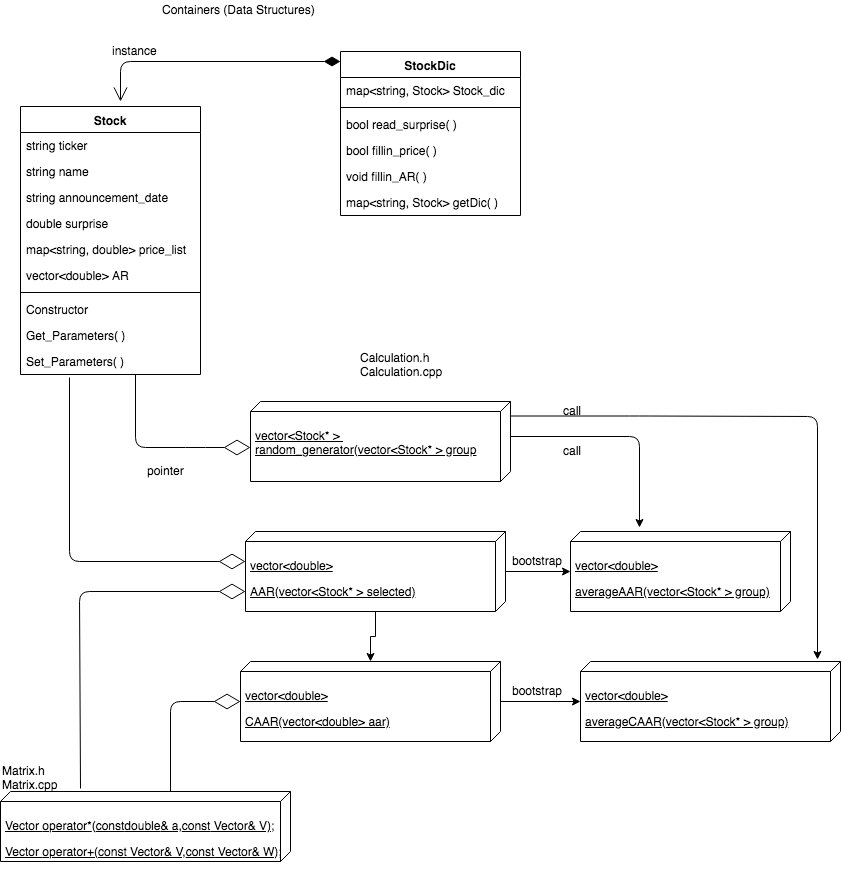

The diagram above was exported from draw.io. Its source (the exported page's mxGraphModel, read from the mxfile embedded in the PNG):
<mxGraphModel dx="881" dy="544" grid="1" gridSize="10" guides="1" tooltips="1" connect="1" arrows="1" fold="1" page="1" pageScale="1" pageWidth="850" pageHeight="1100" math="0" shadow="0">
  <root>
    <mxCell id="0" />
    <mxCell id="1" parent="0" />
    <mxCell id="ZduoguTNiW-CrQy8oP8g-3" value="Stock" style="swimlane;fontStyle=1;align=center;verticalAlign=top;childLayout=stackLayout;horizontal=1;startSize=26;horizontalStack=0;resizeParent=1;resizeParentMax=0;resizeLast=0;collapsible=1;marginBottom=0;" parent="1" vertex="1">
      <mxGeometry x="20" y="145" width="180" height="268" as="geometry" />
    </mxCell>
    <mxCell id="ZduoguTNiW-CrQy8oP8g-4" value="string ticker&#10;&#10;" style="text;strokeColor=none;fillColor=none;align=left;verticalAlign=top;spacingLeft=4;spacingRight=4;overflow=hidden;rotatable=0;points=[[0,0.5],[1,0.5]];portConstraint=eastwest;" parent="ZduoguTNiW-CrQy8oP8g-3" vertex="1">
      <mxGeometry y="26" width="180" height="26" as="geometry" />
    </mxCell>
    <mxCell id="ZduoguTNiW-CrQy8oP8g-7" value="string name&#10;" style="text;strokeColor=none;fillColor=none;align=left;verticalAlign=top;spacingLeft=4;spacingRight=4;overflow=hidden;rotatable=0;points=[[0,0.5],[1,0.5]];portConstraint=eastwest;" parent="ZduoguTNiW-CrQy8oP8g-3" vertex="1">
      <mxGeometry y="52" width="180" height="26" as="geometry" />
    </mxCell>
    <mxCell id="ZduoguTNiW-CrQy8oP8g-8" value="string announcement_date&#10;" style="text;strokeColor=none;fillColor=none;align=left;verticalAlign=top;spacingLeft=4;spacingRight=4;overflow=hidden;rotatable=0;points=[[0,0.5],[1,0.5]];portConstraint=eastwest;" parent="ZduoguTNiW-CrQy8oP8g-3" vertex="1">
      <mxGeometry y="78" width="180" height="26" as="geometry" />
    </mxCell>
    <mxCell id="ZduoguTNiW-CrQy8oP8g-9" value="double surprise&#10;" style="text;strokeColor=none;fillColor=none;align=left;verticalAlign=top;spacingLeft=4;spacingRight=4;overflow=hidden;rotatable=0;points=[[0,0.5],[1,0.5]];portConstraint=eastwest;" parent="ZduoguTNiW-CrQy8oP8g-3" vertex="1">
      <mxGeometry y="104" width="180" height="26" as="geometry" />
    </mxCell>
    <mxCell id="ZduoguTNiW-CrQy8oP8g-10" value="map&lt;string, double&gt; price_list&#10;" style="text;strokeColor=none;fillColor=none;align=left;verticalAlign=top;spacingLeft=4;spacingRight=4;overflow=hidden;rotatable=0;points=[[0,0.5],[1,0.5]];portConstraint=eastwest;" parent="ZduoguTNiW-CrQy8oP8g-3" vertex="1">
      <mxGeometry y="130" width="180" height="26" as="geometry" />
    </mxCell>
    <mxCell id="ZduoguTNiW-CrQy8oP8g-11" value="vector&lt;double&gt; AR&#10;" style="text;strokeColor=none;fillColor=none;align=left;verticalAlign=top;spacingLeft=4;spacingRight=4;overflow=hidden;rotatable=0;points=[[0,0.5],[1,0.5]];portConstraint=eastwest;" parent="ZduoguTNiW-CrQy8oP8g-3" vertex="1">
      <mxGeometry y="156" width="180" height="26" as="geometry" />
    </mxCell>
    <mxCell id="ZduoguTNiW-CrQy8oP8g-5" value="" style="line;strokeWidth=1;fillColor=none;align=left;verticalAlign=middle;spacingTop=-1;spacingLeft=3;spacingRight=3;rotatable=0;labelPosition=right;points=[];portConstraint=eastwest;" parent="ZduoguTNiW-CrQy8oP8g-3" vertex="1">
      <mxGeometry y="182" width="180" height="8" as="geometry" />
    </mxCell>
    <mxCell id="ZduoguTNiW-CrQy8oP8g-6" value="Constructor" style="text;strokeColor=none;fillColor=none;align=left;verticalAlign=top;spacingLeft=4;spacingRight=4;overflow=hidden;rotatable=0;points=[[0,0.5],[1,0.5]];portConstraint=eastwest;" parent="ZduoguTNiW-CrQy8oP8g-3" vertex="1">
      <mxGeometry y="190" width="180" height="26" as="geometry" />
    </mxCell>
    <mxCell id="ZduoguTNiW-CrQy8oP8g-12" value="Get_Parameters( )" style="text;strokeColor=none;fillColor=none;align=left;verticalAlign=top;spacingLeft=4;spacingRight=4;overflow=hidden;rotatable=0;points=[[0,0.5],[1,0.5]];portConstraint=eastwest;" parent="ZduoguTNiW-CrQy8oP8g-3" vertex="1">
      <mxGeometry y="216" width="180" height="26" as="geometry" />
    </mxCell>
    <mxCell id="ZduoguTNiW-CrQy8oP8g-13" value="Set_Parameters( )" style="text;strokeColor=none;fillColor=none;align=left;verticalAlign=top;spacingLeft=4;spacingRight=4;overflow=hidden;rotatable=0;points=[[0,0.5],[1,0.5]];portConstraint=eastwest;" parent="ZduoguTNiW-CrQy8oP8g-3" vertex="1">
      <mxGeometry y="242" width="180" height="26" as="geometry" />
    </mxCell>
    <mxCell id="ZduoguTNiW-CrQy8oP8g-16" value="1" style="endArrow=open;html=1;endSize=12;startArrow=diamondThin;startSize=14;startFill=1;edgeStyle=orthogonalEdgeStyle;align=left;verticalAlign=bottom;" parent="1" edge="1">
      <mxGeometry x="-1" y="3" relative="1" as="geometry">
        <mxPoint x="340" y="100" as="sourcePoint" />
        <mxPoint x="120" y="140" as="targetPoint" />
      </mxGeometry>
    </mxCell>
    <mxCell id="ZduoguTNiW-CrQy8oP8g-21" value="StockDic" style="swimlane;fontStyle=1;align=center;verticalAlign=top;childLayout=stackLayout;horizontal=1;startSize=26;horizontalStack=0;resizeParent=1;resizeParentMax=0;resizeLast=0;collapsible=1;marginBottom=0;" parent="1" vertex="1">
      <mxGeometry x="340" y="90" width="180" height="164" as="geometry" />
    </mxCell>
    <mxCell id="ZduoguTNiW-CrQy8oP8g-22" value="map&lt;string, Stock&gt; Stock_dic" style="text;strokeColor=none;fillColor=none;align=left;verticalAlign=top;spacingLeft=4;spacingRight=4;overflow=hidden;rotatable=0;points=[[0,0.5],[1,0.5]];portConstraint=eastwest;" parent="ZduoguTNiW-CrQy8oP8g-21" vertex="1">
      <mxGeometry y="26" width="180" height="26" as="geometry" />
    </mxCell>
    <mxCell id="ZduoguTNiW-CrQy8oP8g-23" value="" style="line;strokeWidth=1;fillColor=none;align=left;verticalAlign=middle;spacingTop=-1;spacingLeft=3;spacingRight=3;rotatable=0;labelPosition=right;points=[];portConstraint=eastwest;" parent="ZduoguTNiW-CrQy8oP8g-21" vertex="1">
      <mxGeometry y="52" width="180" height="8" as="geometry" />
    </mxCell>
    <mxCell id="ZduoguTNiW-CrQy8oP8g-24" value="bool read_surprise( )" style="text;strokeColor=none;fillColor=none;align=left;verticalAlign=top;spacingLeft=4;spacingRight=4;overflow=hidden;rotatable=0;points=[[0,0.5],[1,0.5]];portConstraint=eastwest;" parent="ZduoguTNiW-CrQy8oP8g-21" vertex="1">
      <mxGeometry y="60" width="180" height="26" as="geometry" />
    </mxCell>
    <mxCell id="ZduoguTNiW-CrQy8oP8g-26" value="bool fillin_price( )" style="text;strokeColor=none;fillColor=none;align=left;verticalAlign=top;spacingLeft=4;spacingRight=4;overflow=hidden;rotatable=0;points=[[0,0.5],[1,0.5]];portConstraint=eastwest;" parent="ZduoguTNiW-CrQy8oP8g-21" vertex="1">
      <mxGeometry y="86" width="180" height="26" as="geometry" />
    </mxCell>
    <mxCell id="ZduoguTNiW-CrQy8oP8g-27" value="void fillin_AR( )" style="text;strokeColor=none;fillColor=none;align=left;verticalAlign=top;spacingLeft=4;spacingRight=4;overflow=hidden;rotatable=0;points=[[0,0.5],[1,0.5]];portConstraint=eastwest;" parent="ZduoguTNiW-CrQy8oP8g-21" vertex="1">
      <mxGeometry y="112" width="180" height="26" as="geometry" />
    </mxCell>
    <mxCell id="ZduoguTNiW-CrQy8oP8g-28" value="map&lt;string, Stock&gt; getDic( )" style="text;strokeColor=none;fillColor=none;align=left;verticalAlign=top;spacingLeft=4;spacingRight=4;overflow=hidden;rotatable=0;points=[[0,0.5],[1,0.5]];portConstraint=eastwest;" parent="ZduoguTNiW-CrQy8oP8g-21" vertex="1">
      <mxGeometry y="138" width="180" height="26" as="geometry" />
    </mxCell>
    <mxCell id="ZduoguTNiW-CrQy8oP8g-25" value="instance" style="text;html=1;resizable=0;points=[];autosize=1;align=left;verticalAlign=top;spacingTop=-4;" parent="1" vertex="1">
      <mxGeometry x="110" y="80" width="60" height="20" as="geometry" />
    </mxCell>
    <mxCell id="ZduoguTNiW-CrQy8oP8g-30" value="" style="endArrow=diamondThin;endFill=0;endSize=24;html=1;" parent="1" edge="1">
      <mxGeometry width="160" relative="1" as="geometry">
        <mxPoint x="135" y="413" as="sourcePoint" />
        <mxPoint x="250" y="486" as="targetPoint" />
        <Array as="points">
          <mxPoint x="135" y="486" />
          <mxPoint x="195" y="486" />
        </Array>
      </mxGeometry>
    </mxCell>
    <mxCell id="ZduoguTNiW-CrQy8oP8g-47" value="&lt;p&gt;vector&amp;lt;Stock* &amp;gt;&amp;nbsp;&lt;br&gt;random_generator(vector&amp;lt;Stock* &amp;gt; group&lt;/p&gt;&lt;p&gt;&lt;br&gt;&lt;/p&gt;&lt;p&gt;&lt;br&gt;&lt;/p&gt;" style="verticalAlign=top;align=left;spacingTop=8;spacingLeft=2;spacingRight=12;shape=cube;size=10;direction=south;fontStyle=4;html=1;" parent="1" vertex="1">
      <mxGeometry x="250" y="440" width="260" height="80" as="geometry" />
    </mxCell>
    <mxCell id="ZduoguTNiW-CrQy8oP8g-48" value="Containers (Data Structures)" style="text;html=1;resizable=0;points=[];autosize=1;align=left;verticalAlign=top;spacingTop=-4;" parent="1" vertex="1">
      <mxGeometry x="160" y="39" width="170" height="20" as="geometry" />
    </mxCell>
    <mxCell id="ZduoguTNiW-CrQy8oP8g-49" value="" style="endArrow=diamondThin;endFill=0;endSize=24;html=1;exitX=0.272;exitY=1.115;exitDx=0;exitDy=0;exitPerimeter=0;" parent="1" source="ZduoguTNiW-CrQy8oP8g-13" edge="1">
      <mxGeometry width="160" relative="1" as="geometry">
        <mxPoint x="80" y="600" as="sourcePoint" />
        <mxPoint x="245" y="600" as="targetPoint" />
        <Array as="points">
          <mxPoint x="69" y="600" />
        </Array>
      </mxGeometry>
    </mxCell>
    <mxCell id="ZduoguTNiW-CrQy8oP8g-53" value="" style="edgeStyle=orthogonalEdgeStyle;rounded=0;orthogonalLoop=1;jettySize=auto;html=1;" parent="1" source="ZduoguTNiW-CrQy8oP8g-50" target="ZduoguTNiW-CrQy8oP8g-52" edge="1">
      <mxGeometry relative="1" as="geometry" />
    </mxCell>
    <mxCell id="ZduoguTNiW-CrQy8oP8g-57" value="" style="edgeStyle=orthogonalEdgeStyle;rounded=0;orthogonalLoop=1;jettySize=auto;html=1;" parent="1" source="ZduoguTNiW-CrQy8oP8g-50" target="ZduoguTNiW-CrQy8oP8g-56" edge="1">
      <mxGeometry relative="1" as="geometry" />
    </mxCell>
    <mxCell id="ZduoguTNiW-CrQy8oP8g-50" value="&lt;p&gt;vector&amp;lt;double&amp;gt;&lt;/p&gt;&lt;p&gt;AAR(vector&amp;lt;Stock* &amp;gt; selected)&lt;/p&gt;" style="verticalAlign=top;align=left;spacingTop=8;spacingLeft=2;spacingRight=12;shape=cube;size=10;direction=south;fontStyle=4;html=1;" parent="1" vertex="1">
      <mxGeometry x="245" y="570" width="260" height="80" as="geometry" />
    </mxCell>
    <mxCell id="ZduoguTNiW-CrQy8oP8g-52" value="&lt;p&gt;vector&amp;lt;double&amp;gt;&lt;/p&gt;&lt;p&gt;averageAAR(vector&amp;lt;Stock* &amp;gt; group)&lt;/p&gt;" style="verticalAlign=top;align=left;spacingTop=8;spacingLeft=2;spacingRight=12;shape=cube;size=10;direction=south;fontStyle=4;html=1;" parent="1" vertex="1">
      <mxGeometry x="570" y="570" width="220" height="80" as="geometry" />
    </mxCell>
    <mxCell id="ZduoguTNiW-CrQy8oP8g-51" value="pointer" style="text;html=1;resizable=0;points=[];autosize=1;align=left;verticalAlign=top;spacingTop=-4;" parent="1" vertex="1">
      <mxGeometry x="145" y="500" width="50" height="20" as="geometry" />
    </mxCell>
    <mxCell id="ZduoguTNiW-CrQy8oP8g-54" value="bootstrap" style="text;html=1;resizable=0;points=[];autosize=1;align=left;verticalAlign=top;spacingTop=-4;" parent="1" vertex="1">
      <mxGeometry x="510" y="590" width="70" height="20" as="geometry" />
    </mxCell>
    <mxCell id="ZduoguTNiW-CrQy8oP8g-59" value="" style="edgeStyle=orthogonalEdgeStyle;rounded=0;orthogonalLoop=1;jettySize=auto;html=1;" parent="1" source="ZduoguTNiW-CrQy8oP8g-56" target="ZduoguTNiW-CrQy8oP8g-58" edge="1">
      <mxGeometry relative="1" as="geometry" />
    </mxCell>
    <mxCell id="ZduoguTNiW-CrQy8oP8g-56" value="&lt;p&gt;vector&amp;lt;double&amp;gt;&lt;/p&gt;&lt;p&gt;CAAR(vector&amp;lt;double&amp;gt; aar)&lt;/p&gt;" style="verticalAlign=top;align=left;spacingTop=8;spacingLeft=2;spacingRight=12;shape=cube;size=10;direction=south;fontStyle=4;html=1;" parent="1" vertex="1">
      <mxGeometry x="240" y="700" width="260" height="80" as="geometry" />
    </mxCell>
    <mxCell id="ZduoguTNiW-CrQy8oP8g-58" value="&lt;p&gt;vector&amp;lt;double&amp;gt;&lt;/p&gt;&lt;p&gt;averageCAAR(vector&amp;lt;Stock* &amp;gt; group)&lt;/p&gt;" style="verticalAlign=top;align=left;spacingTop=8;spacingLeft=2;spacingRight=12;shape=cube;size=10;direction=south;fontStyle=4;html=1;" parent="1" vertex="1">
      <mxGeometry x="580" y="700" width="260" height="80" as="geometry" />
    </mxCell>
    <mxCell id="VtcMDZ-WaRtzRUPccT2n-1" value="bootstrap" style="text;html=1;resizable=0;points=[];autosize=1;align=left;verticalAlign=top;spacingTop=-4;" parent="1" vertex="1">
      <mxGeometry x="510" y="720" width="70" height="20" as="geometry" />
    </mxCell>
    <mxCell id="s-0EcOOQcx-EHtJp4PW3-1" value="Calculation.h&lt;br&gt;Calculation.cpp&lt;br&gt;" style="text;html=1;resizable=0;points=[];autosize=1;align=left;verticalAlign=top;spacingTop=-4;" parent="1" vertex="1">
      <mxGeometry x="358" y="387" width="100" height="30" as="geometry" />
    </mxCell>
    <mxCell id="s-0EcOOQcx-EHtJp4PW3-2" value="&lt;p&gt;&lt;span&gt;Vector &lt;/span&gt;&lt;span&gt;operator&lt;/span&gt;&lt;span&gt;*&lt;/span&gt;&lt;span&gt;(&lt;/span&gt;&lt;span&gt;const&lt;/span&gt;&lt;span&gt;double&lt;/span&gt;&lt;span&gt;&amp;amp; a,&lt;/span&gt;&lt;span&gt;const&lt;/span&gt;&lt;span&gt; Vector&amp;amp; V);&lt;/span&gt;&lt;/p&gt;&lt;p&gt;&lt;/p&gt;&lt;p&gt;&lt;span&gt;Vector &lt;/span&gt;&lt;span&gt;operator&lt;/span&gt;&lt;span&gt;+(&lt;/span&gt;&lt;span&gt;const&lt;/span&gt;&lt;span&gt; Vector&amp;amp; V,&lt;/span&gt;&lt;span&gt;const&lt;/span&gt;&lt;span&gt; Vector&amp;amp; W);&lt;/span&gt;&lt;/p&gt;" style="verticalAlign=top;align=left;spacingTop=8;spacingLeft=2;spacingRight=12;shape=cube;size=10;direction=south;fontStyle=4;html=1;" parent="1" vertex="1">
      <mxGeometry y="830" width="290" height="70" as="geometry" />
    </mxCell>
    <mxCell id="s-0EcOOQcx-EHtJp4PW3-3" value="" style="endArrow=diamondThin;endFill=0;endSize=24;html=1;" parent="1" edge="1">
      <mxGeometry width="160" relative="1" as="geometry">
        <mxPoint x="80" y="827" as="sourcePoint" />
        <mxPoint x="245" y="630" as="targetPoint" />
        <Array as="points">
          <mxPoint x="79" y="630" />
        </Array>
      </mxGeometry>
    </mxCell>
    <mxCell id="s-0EcOOQcx-EHtJp4PW3-4" value="" style="endArrow=diamondThin;endFill=0;endSize=24;html=1;exitX=0;exitY=0.414;exitDx=0;exitDy=0;exitPerimeter=0;" parent="1" source="s-0EcOOQcx-EHtJp4PW3-2" edge="1">
      <mxGeometry width="160" relative="1" as="geometry">
        <mxPoint x="170" y="810" as="sourcePoint" />
        <mxPoint x="240" y="740" as="targetPoint" />
        <Array as="points">
          <mxPoint x="170" y="740" />
        </Array>
      </mxGeometry>
    </mxCell>
    <mxCell id="s-0EcOOQcx-EHtJp4PW3-5" value="Matrix.h&lt;br&gt;Matrix.cpp" style="text;html=1;resizable=0;points=[];autosize=1;align=left;verticalAlign=top;spacingTop=-4;" parent="1" vertex="1">
      <mxGeometry y="800" width="70" height="30" as="geometry" />
    </mxCell>
    <mxCell id="gS2oaRadwzvGM9yVnlyN-5" value="" style="endArrow=classic;html=1;exitX=0;exitY=0;exitDx=35;exitDy=0;exitPerimeter=0;entryX=-0.05;entryY=0.686;entryDx=0;entryDy=0;entryPerimeter=0;" edge="1" parent="1" source="ZduoguTNiW-CrQy8oP8g-47" target="ZduoguTNiW-CrQy8oP8g-52">
      <mxGeometry width="50" height="50" relative="1" as="geometry">
        <mxPoint x="590" y="498" as="sourcePoint" />
        <mxPoint x="640" y="475" as="targetPoint" />
        <Array as="points">
          <mxPoint x="639" y="475" />
        </Array>
      </mxGeometry>
    </mxCell>
    <mxCell id="gS2oaRadwzvGM9yVnlyN-6" value="" style="endArrow=classic;html=1;exitX=0;exitY=0;exitDx=35;exitDy=0;exitPerimeter=0;entryX=-0.025;entryY=0.088;entryDx=0;entryDy=0;entryPerimeter=0;" edge="1" parent="1" target="ZduoguTNiW-CrQy8oP8g-58">
      <mxGeometry width="50" height="50" relative="1" as="geometry">
        <mxPoint x="510" y="454.5" as="sourcePoint" />
        <mxPoint x="810" y="455" as="targetPoint" />
        <Array as="points">
          <mxPoint x="639" y="454.5" />
          <mxPoint x="817" y="455" />
        </Array>
      </mxGeometry>
    </mxCell>
    <mxCell id="gS2oaRadwzvGM9yVnlyN-7" value="call" style="text;html=1;resizable=0;points=[];autosize=1;align=left;verticalAlign=top;spacingTop=-4;" vertex="1" parent="1">
      <mxGeometry x="561" y="440" width="30" height="20" as="geometry" />
    </mxCell>
    <mxCell id="gS2oaRadwzvGM9yVnlyN-8" value="call" style="text;html=1;resizable=0;points=[];autosize=1;align=left;verticalAlign=top;spacingTop=-4;" vertex="1" parent="1">
      <mxGeometry x="561" y="480" width="30" height="20" as="geometry" />
    </mxCell>
  </root>
</mxGraphModel>